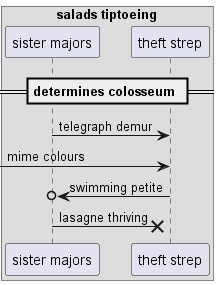

The diagram above was rendered by PlantUML. Its source (embedded in the PNG):
@startuml
box "salads tiptoeing"
participant "sister majors" as 0
participant "theft strep" as 1
end box
== determines colosseum ==
0 -> 1: telegraph demur
 [-> 1: mime colours
1 ->o 0: swimming petite
0 ->x 1: lasagne thriving
@enduml